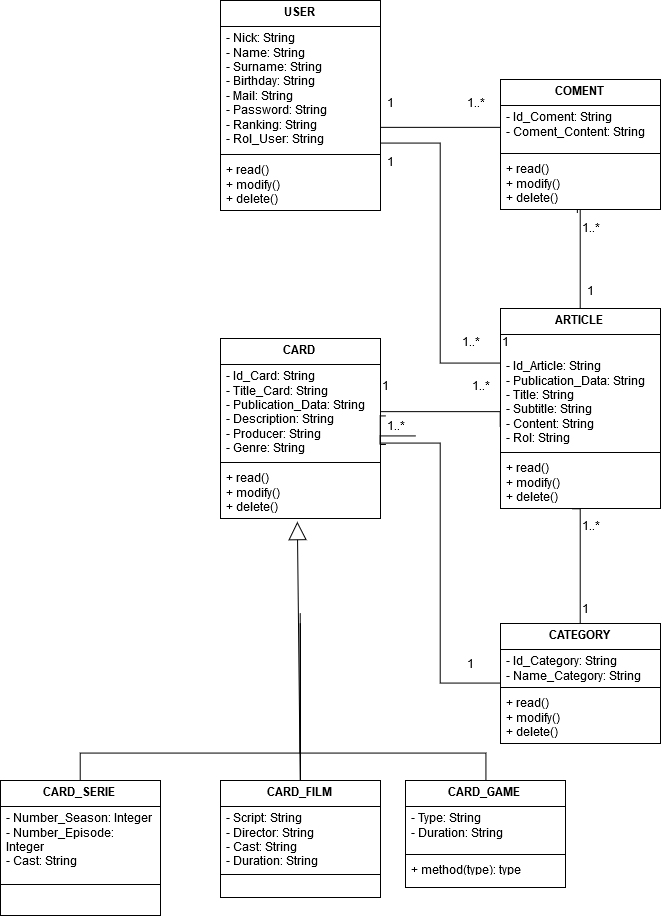

The diagram above was exported from draw.io. Its source (the exported page's mxGraphModel, read from the mxfile embedded in the PNG):
<mxGraphModel dx="1106" dy="679" grid="1" gridSize="10" guides="1" tooltips="1" connect="1" arrows="1" fold="1" page="1" pageScale="1" pageWidth="826" pageHeight="1169" background="#ffffff" math="0" shadow="0">
  <root>
    <mxCell id="0" />
    <mxCell id="1" parent="0" />
    <mxCell id="2" value="USER" style="swimlane;html=1;fontStyle=1;align=center;verticalAlign=top;childLayout=stackLayout;horizontal=1;startSize=26;horizontalStack=0;resizeParent=1;resizeLast=0;collapsible=1;marginBottom=0;swimlaneFillColor=#ffffff;" vertex="1" parent="1">
      <mxGeometry x="300" y="197" width="160" height="210" as="geometry" />
    </mxCell>
    <mxCell id="3" value="- Nick: String&lt;br&gt;- Name: String&lt;br&gt;- Surname: String&lt;br&gt;- Birthday: String&lt;br&gt;- Mail: String&lt;br&gt;- Password: String&lt;br&gt;- Ranking: String&lt;br&gt;- Rol_User: String" style="text;html=1;strokeColor=none;fillColor=none;align=left;verticalAlign=top;spacingLeft=4;spacingRight=4;whiteSpace=wrap;overflow=hidden;rotatable=0;points=[[0,0.5],[1,0.5]];portConstraint=eastwest;" vertex="1" parent="2">
      <mxGeometry y="26" width="160" height="124" as="geometry" />
    </mxCell>
    <mxCell id="4" value="" style="line;html=1;strokeWidth=1;fillColor=none;align=left;verticalAlign=middle;spacingTop=-1;spacingLeft=3;spacingRight=3;rotatable=0;labelPosition=right;points=[];portConstraint=eastwest;" vertex="1" parent="2">
      <mxGeometry y="150" width="160" height="8" as="geometry" />
    </mxCell>
    <mxCell id="5" value="+ read()&lt;br&gt;+ modify()&lt;br&gt;+ delete()" style="text;html=1;strokeColor=none;fillColor=none;align=left;verticalAlign=top;spacingLeft=4;spacingRight=4;whiteSpace=wrap;overflow=hidden;rotatable=0;points=[[0,0.5],[1,0.5]];portConstraint=eastwest;" vertex="1" parent="2">
      <mxGeometry y="158" width="160" height="52" as="geometry" />
    </mxCell>
    <mxCell id="6" value="CARD" style="swimlane;html=1;fontStyle=1;align=center;verticalAlign=top;childLayout=stackLayout;horizontal=1;startSize=26;horizontalStack=0;resizeParent=1;resizeLast=0;collapsible=1;marginBottom=0;swimlaneFillColor=#ffffff;" vertex="1" parent="1">
      <mxGeometry x="300" y="535" width="160" height="180" as="geometry" />
    </mxCell>
    <mxCell id="7" value="- Id_Card: String&lt;br&gt;- Title_Card: String&lt;br&gt;- Publication_Data: String&lt;br&gt;- Description: String&lt;br&gt;- Producer: String&lt;br&gt;- Genre: String" style="text;html=1;strokeColor=none;fillColor=none;align=left;verticalAlign=top;spacingLeft=4;spacingRight=4;whiteSpace=wrap;overflow=hidden;rotatable=0;points=[[0,0.5],[1,0.5]];portConstraint=eastwest;" vertex="1" parent="6">
      <mxGeometry y="26" width="160" height="94" as="geometry" />
    </mxCell>
    <mxCell id="8" value="" style="line;html=1;strokeWidth=1;fillColor=none;align=left;verticalAlign=middle;spacingTop=-1;spacingLeft=3;spacingRight=3;rotatable=0;labelPosition=right;points=[];portConstraint=eastwest;" vertex="1" parent="6">
      <mxGeometry y="120" width="160" height="8" as="geometry" />
    </mxCell>
    <mxCell id="9" value="+ read()&lt;br&gt;+ modify()&lt;br&gt;+ delete()" style="text;html=1;strokeColor=none;fillColor=none;align=left;verticalAlign=top;spacingLeft=4;spacingRight=4;whiteSpace=wrap;overflow=hidden;rotatable=0;points=[[0,0.5],[1,0.5]];portConstraint=eastwest;" vertex="1" parent="6">
      <mxGeometry y="128" width="160" height="52" as="geometry" />
    </mxCell>
    <mxCell id="47" style="edgeStyle=orthogonalEdgeStyle;rounded=0;html=1;entryX=0.48;entryY=1.082;entryPerimeter=0;startArrow=none;startFill=0;endArrow=none;endFill=0;jettySize=auto;orthogonalLoop=1;" edge="1" parent="1" source="10" target="21">
      <mxGeometry relative="1" as="geometry">
        <Array as="points">
          <mxPoint x="660" y="405" />
        </Array>
      </mxGeometry>
    </mxCell>
    <mxCell id="10" value="ARTICLE" style="swimlane;html=1;fontStyle=1;align=center;verticalAlign=top;childLayout=stackLayout;horizontal=1;startSize=26;horizontalStack=0;resizeParent=1;resizeLast=0;collapsible=1;marginBottom=0;swimlaneFillColor=#ffffff;" vertex="1" parent="1">
      <mxGeometry x="580" y="505" width="160" height="200" as="geometry" />
    </mxCell>
    <mxCell id="49" value="1" style="text;html=1;resizable=0;points=[];autosize=1;align=left;verticalAlign=top;spacingTop=-4;" vertex="1" parent="10">
      <mxGeometry y="26" width="160" height="20" as="geometry" />
    </mxCell>
    <mxCell id="11" value="- Id_Article: String&lt;br&gt;- Publication_Data: String&lt;br&gt;- Title: String&lt;br&gt;- Subtitle: String&lt;br&gt;- Content: String&lt;br&gt;- Rol: String&lt;br&gt;" style="text;html=1;strokeColor=none;fillColor=none;align=left;verticalAlign=top;spacingLeft=4;spacingRight=4;whiteSpace=wrap;overflow=hidden;rotatable=0;points=[[0,0.5],[1,0.5]];portConstraint=eastwest;" vertex="1" parent="10">
      <mxGeometry y="46" width="160" height="94" as="geometry" />
    </mxCell>
    <mxCell id="12" value="" style="line;html=1;strokeWidth=1;fillColor=none;align=left;verticalAlign=middle;spacingTop=-1;spacingLeft=3;spacingRight=3;rotatable=0;labelPosition=right;points=[];portConstraint=eastwest;" vertex="1" parent="10">
      <mxGeometry y="140" width="160" height="8" as="geometry" />
    </mxCell>
    <mxCell id="13" value="+ read()&lt;br&gt;+ modify()&lt;br&gt;+ delete()" style="text;html=1;strokeColor=none;fillColor=none;align=left;verticalAlign=top;spacingLeft=4;spacingRight=4;whiteSpace=wrap;overflow=hidden;rotatable=0;points=[[0,0.5],[1,0.5]];portConstraint=eastwest;" vertex="1" parent="10">
      <mxGeometry y="148" width="160" height="52" as="geometry" />
    </mxCell>
    <mxCell id="18" value="COMENT" style="swimlane;html=1;fontStyle=1;align=center;verticalAlign=top;childLayout=stackLayout;horizontal=1;startSize=26;horizontalStack=0;resizeParent=1;resizeLast=0;collapsible=1;marginBottom=0;swimlaneFillColor=#ffffff;" vertex="1" parent="1">
      <mxGeometry x="580" y="276" width="160" height="130" as="geometry" />
    </mxCell>
    <mxCell id="19" value="- Id_Coment: String&lt;br&gt;- Coment_Content: String&lt;br&gt;&lt;br&gt;" style="text;html=1;strokeColor=none;fillColor=none;align=left;verticalAlign=top;spacingLeft=4;spacingRight=4;whiteSpace=wrap;overflow=hidden;rotatable=0;points=[[0,0.5],[1,0.5]];portConstraint=eastwest;" vertex="1" parent="18">
      <mxGeometry y="26" width="160" height="44" as="geometry" />
    </mxCell>
    <mxCell id="20" value="" style="line;html=1;strokeWidth=1;fillColor=none;align=left;verticalAlign=middle;spacingTop=-1;spacingLeft=3;spacingRight=3;rotatable=0;labelPosition=right;points=[];portConstraint=eastwest;" vertex="1" parent="18">
      <mxGeometry y="70" width="160" height="8" as="geometry" />
    </mxCell>
    <mxCell id="21" value="+ read()&lt;br&gt;+ modify()&lt;br&gt;+ delete()" style="text;html=1;strokeColor=none;fillColor=none;align=left;verticalAlign=top;spacingLeft=4;spacingRight=4;whiteSpace=wrap;overflow=hidden;rotatable=0;points=[[0,0.5],[1,0.5]];portConstraint=eastwest;" vertex="1" parent="18">
      <mxGeometry y="78" width="160" height="52" as="geometry" />
    </mxCell>
    <mxCell id="42" style="edgeStyle=orthogonalEdgeStyle;rounded=0;html=1;exitX=0.5;exitY=0;startArrow=none;startFill=0;endArrow=none;endFill=0;jettySize=auto;orthogonalLoop=1;" edge="1" parent="1" source="22">
      <mxGeometry relative="1" as="geometry">
        <mxPoint x="380" y="810" as="targetPoint" />
        <Array as="points">
          <mxPoint x="565" y="950" />
          <mxPoint x="380" y="950" />
        </Array>
      </mxGeometry>
    </mxCell>
    <mxCell id="22" value="CARD_GAME" style="swimlane;html=1;fontStyle=1;align=center;verticalAlign=top;childLayout=stackLayout;horizontal=1;startSize=26;horizontalStack=0;resizeParent=1;resizeLast=0;collapsible=1;marginBottom=0;swimlaneFillColor=#ffffff;" vertex="1" parent="1">
      <mxGeometry x="485" y="977" width="160" height="107" as="geometry" />
    </mxCell>
    <mxCell id="23" value="- Type: String&lt;br&gt;- Duration: String" style="text;html=1;strokeColor=none;fillColor=none;align=left;verticalAlign=top;spacingLeft=4;spacingRight=4;whiteSpace=wrap;overflow=hidden;rotatable=0;points=[[0,0.5],[1,0.5]];portConstraint=eastwest;" vertex="1" parent="22">
      <mxGeometry y="26" width="160" height="44" as="geometry" />
    </mxCell>
    <mxCell id="24" value="" style="line;html=1;strokeWidth=1;fillColor=none;align=left;verticalAlign=middle;spacingTop=-1;spacingLeft=3;spacingRight=3;rotatable=0;labelPosition=right;points=[];portConstraint=eastwest;" vertex="1" parent="22">
      <mxGeometry y="70" width="160" height="8" as="geometry" />
    </mxCell>
    <mxCell id="25" value="+ method(type): type" style="text;html=1;strokeColor=none;fillColor=none;align=left;verticalAlign=top;spacingLeft=4;spacingRight=4;whiteSpace=wrap;overflow=hidden;rotatable=0;points=[[0,0.5],[1,0.5]];portConstraint=eastwest;" vertex="1" parent="22">
      <mxGeometry y="78" width="160" height="16" as="geometry" />
    </mxCell>
    <mxCell id="43" style="edgeStyle=orthogonalEdgeStyle;rounded=0;html=1;exitX=0.5;exitY=0;startArrow=none;startFill=0;endArrow=none;endFill=0;jettySize=auto;orthogonalLoop=1;" edge="1" parent="1" source="26">
      <mxGeometry relative="1" as="geometry">
        <mxPoint x="380" y="820" as="targetPoint" />
        <Array as="points">
          <mxPoint x="160" y="950" />
          <mxPoint x="380" y="950" />
        </Array>
      </mxGeometry>
    </mxCell>
    <mxCell id="26" value="CARD_SERIE" style="swimlane;html=1;fontStyle=1;align=center;verticalAlign=top;childLayout=stackLayout;horizontal=1;startSize=26;horizontalStack=0;resizeParent=1;resizeLast=0;collapsible=1;marginBottom=0;swimlaneFillColor=#ffffff;" vertex="1" parent="1">
      <mxGeometry x="80" y="977" width="160" height="135" as="geometry" />
    </mxCell>
    <mxCell id="27" value="- Number_Season: Integer&lt;br&gt;- Number_Episode: Integer&lt;br&gt;- Cast: String" style="text;html=1;strokeColor=none;fillColor=none;align=left;verticalAlign=top;spacingLeft=4;spacingRight=4;whiteSpace=wrap;overflow=hidden;rotatable=0;points=[[0,0.5],[1,0.5]];portConstraint=eastwest;" vertex="1" parent="26">
      <mxGeometry y="26" width="160" height="74" as="geometry" />
    </mxCell>
    <mxCell id="28" value="" style="line;html=1;strokeWidth=1;fillColor=none;align=left;verticalAlign=middle;spacingTop=-1;spacingLeft=3;spacingRight=3;rotatable=0;labelPosition=right;points=[];portConstraint=eastwest;" vertex="1" parent="26">
      <mxGeometry y="100" width="160" height="8" as="geometry" />
    </mxCell>
    <mxCell id="40" style="edgeStyle=orthogonalEdgeStyle;rounded=0;html=1;startArrow=none;startFill=0;endArrow=none;endFill=0;jettySize=auto;orthogonalLoop=1;" edge="1" parent="1" source="30">
      <mxGeometry relative="1" as="geometry">
        <mxPoint x="380" y="820" as="targetPoint" />
      </mxGeometry>
    </mxCell>
    <mxCell id="30" value="CARD_FILM" style="swimlane;html=1;fontStyle=1;align=center;verticalAlign=top;childLayout=stackLayout;horizontal=1;startSize=26;horizontalStack=0;resizeParent=1;resizeLast=0;collapsible=1;marginBottom=0;swimlaneFillColor=#ffffff;" vertex="1" parent="1">
      <mxGeometry x="300" y="977" width="160" height="117" as="geometry" />
    </mxCell>
    <mxCell id="31" value="- Script: String&lt;br&gt;- Director: String&lt;br&gt;- Cast: String&lt;br&gt;- Duration: String" style="text;html=1;strokeColor=none;fillColor=none;align=left;verticalAlign=top;spacingLeft=4;spacingRight=4;whiteSpace=wrap;overflow=hidden;rotatable=0;points=[[0,0.5],[1,0.5]];portConstraint=eastwest;" vertex="1" parent="30">
      <mxGeometry y="26" width="160" height="64" as="geometry" />
    </mxCell>
    <mxCell id="32" value="" style="line;html=1;strokeWidth=1;fillColor=none;align=left;verticalAlign=middle;spacingTop=-1;spacingLeft=3;spacingRight=3;rotatable=0;labelPosition=right;points=[];portConstraint=eastwest;" vertex="1" parent="30">
      <mxGeometry y="90" width="160" height="8" as="geometry" />
    </mxCell>
    <mxCell id="35" value="" style="endArrow=block;endSize=16;endFill=0;html=1;exitX=0.5;exitY=0;entryX=0.48;entryY=1.055;entryPerimeter=0;" edge="1" parent="1" source="30" target="9">
      <mxGeometry width="160" relative="1" as="geometry">
        <mxPoint x="382" y="820" as="sourcePoint" />
        <mxPoint x="380" y="720" as="targetPoint" />
      </mxGeometry>
    </mxCell>
    <mxCell id="44" style="edgeStyle=orthogonalEdgeStyle;rounded=0;html=1;entryX=-0.002;entryY=0.772;entryPerimeter=0;startArrow=none;startFill=0;endArrow=none;endFill=0;jettySize=auto;orthogonalLoop=1;exitX=1;exitY=0.5;" edge="1" parent="1" source="7" target="11">
      <mxGeometry relative="1" as="geometry">
        <mxPoint x="420" y="520" as="sourcePoint" />
        <Array as="points">
          <mxPoint x="580" y="608" />
        </Array>
      </mxGeometry>
    </mxCell>
    <mxCell id="45" value="1" style="text;html=1;resizable=0;points=[];autosize=1;align=left;verticalAlign=top;spacingTop=-4;" vertex="1" parent="1">
      <mxGeometry x="460" y="575" width="20" height="20" as="geometry" />
    </mxCell>
    <mxCell id="46" value="1..*" style="text;html=1;resizable=0;points=[];autosize=1;align=left;verticalAlign=top;spacingTop=-4;" vertex="1" parent="1">
      <mxGeometry x="550" y="575" width="30" height="20" as="geometry" />
    </mxCell>
    <mxCell id="48" value="1..*" style="text;html=1;resizable=0;points=[];autosize=1;align=left;verticalAlign=top;spacingTop=-4;" vertex="1" parent="1">
      <mxGeometry x="660" y="417" width="30" height="20" as="geometry" />
    </mxCell>
    <mxCell id="50" style="edgeStyle=orthogonalEdgeStyle;rounded=0;html=1;entryX=0.445;entryY=1.005;entryPerimeter=0;startArrow=none;startFill=0;endArrow=none;endFill=0;jettySize=auto;orthogonalLoop=1;" edge="1" parent="1" source="14" target="13">
      <mxGeometry relative="1" as="geometry">
        <Array as="points">
          <mxPoint x="660" y="705" />
        </Array>
      </mxGeometry>
    </mxCell>
    <mxCell id="14" value="CATEGORY" style="swimlane;html=1;fontStyle=1;align=center;verticalAlign=top;childLayout=stackLayout;horizontal=1;startSize=26;horizontalStack=0;resizeParent=1;resizeLast=0;collapsible=1;marginBottom=0;swimlaneFillColor=#ffffff;" vertex="1" parent="1">
      <mxGeometry x="580" y="820" width="160" height="120" as="geometry" />
    </mxCell>
    <mxCell id="15" value="- Id_Category: String&lt;br&gt;- Name_Category: String&lt;br&gt;" style="text;html=1;strokeColor=none;fillColor=none;align=left;verticalAlign=top;spacingLeft=4;spacingRight=4;whiteSpace=wrap;overflow=hidden;rotatable=0;points=[[0,0.5],[1,0.5]];portConstraint=eastwest;" vertex="1" parent="14">
      <mxGeometry y="26" width="160" height="34" as="geometry" />
    </mxCell>
    <mxCell id="16" value="" style="line;html=1;strokeWidth=1;fillColor=none;align=left;verticalAlign=middle;spacingTop=-1;spacingLeft=3;spacingRight=3;rotatable=0;labelPosition=right;points=[];portConstraint=eastwest;" vertex="1" parent="14">
      <mxGeometry y="60" width="160" height="8" as="geometry" />
    </mxCell>
    <mxCell id="17" value="+ read()&lt;br&gt;+ modify()&lt;br&gt;+ delete()" style="text;html=1;strokeColor=none;fillColor=none;align=left;verticalAlign=top;spacingLeft=4;spacingRight=4;whiteSpace=wrap;overflow=hidden;rotatable=0;points=[[0,0.5],[1,0.5]];portConstraint=eastwest;" vertex="1" parent="14">
      <mxGeometry y="68" width="160" height="52" as="geometry" />
    </mxCell>
    <mxCell id="51" value="1" style="text;html=1;resizable=0;points=[];autosize=1;align=left;verticalAlign=top;spacingTop=-4;" vertex="1" parent="1">
      <mxGeometry x="660" y="798" width="20" height="20" as="geometry" />
    </mxCell>
    <mxCell id="52" value="1..*" style="text;html=1;resizable=0;points=[];autosize=1;align=left;verticalAlign=top;spacingTop=-4;" vertex="1" parent="1">
      <mxGeometry x="660" y="715" width="30" height="20" as="geometry" />
    </mxCell>
    <mxCell id="53" style="edgeStyle=orthogonalEdgeStyle;rounded=0;html=1;entryX=0;entryY=0.5;startArrow=none;startFill=0;endArrow=none;endFill=0;jettySize=auto;orthogonalLoop=1;" edge="1" parent="1" source="3" target="19">
      <mxGeometry relative="1" as="geometry">
        <Array as="points">
          <mxPoint x="480" y="324" />
          <mxPoint x="480" y="324" />
        </Array>
      </mxGeometry>
    </mxCell>
    <mxCell id="54" value="1" style="text;html=1;resizable=0;points=[];autosize=1;align=left;verticalAlign=top;spacingTop=-4;" vertex="1" parent="1">
      <mxGeometry x="465" y="292" width="20" height="20" as="geometry" />
    </mxCell>
    <mxCell id="55" value="1..*" style="text;html=1;resizable=0;points=[];autosize=1;align=left;verticalAlign=top;spacingTop=-4;" vertex="1" parent="1">
      <mxGeometry x="545" y="292" width="30" height="20" as="geometry" />
    </mxCell>
    <mxCell id="56" value="1" style="text;html=1;resizable=0;points=[];autosize=1;align=left;verticalAlign=top;spacingTop=-4;" vertex="1" parent="1">
      <mxGeometry x="665" y="480" width="20" height="20" as="geometry" />
    </mxCell>
    <mxCell id="57" style="edgeStyle=orthogonalEdgeStyle;rounded=0;html=1;entryX=0;entryY=-0.154;entryPerimeter=0;startArrow=none;startFill=0;endArrow=none;endFill=0;jettySize=auto;orthogonalLoop=1;exitX=1.034;exitY=0.851;exitPerimeter=0;" edge="1" parent="1" source="58" target="17">
      <mxGeometry relative="1" as="geometry">
        <Array as="points">
          <mxPoint x="460" y="640" />
          <mxPoint x="520" y="640" />
          <mxPoint x="520" y="880" />
        </Array>
      </mxGeometry>
    </mxCell>
    <mxCell id="58" value="1..*" style="text;html=1;resizable=0;points=[];autosize=1;align=left;verticalAlign=top;spacingTop=-4;" vertex="1" parent="1">
      <mxGeometry x="465" y="615" width="30" height="20" as="geometry" />
    </mxCell>
    <mxCell id="59" style="edgeStyle=orthogonalEdgeStyle;rounded=0;html=1;entryX=0;entryY=-0.154;entryPerimeter=0;startArrow=none;startFill=0;endArrow=none;endFill=0;jettySize=auto;orthogonalLoop=1;exitX=1.034;exitY=0.851;exitPerimeter=0;" edge="1" parent="1" source="7" target="58">
      <mxGeometry relative="1" as="geometry">
        <mxPoint x="465.42857142857156" y="641" as="sourcePoint" />
        <mxPoint x="579.7142857142858" y="879.5714285714287" as="targetPoint" />
        <Array as="points">
          <mxPoint x="460" y="641" />
        </Array>
      </mxGeometry>
    </mxCell>
    <mxCell id="60" value="1" style="text;html=1;resizable=0;points=[];autosize=1;align=left;verticalAlign=top;spacingTop=-4;" vertex="1" parent="1">
      <mxGeometry x="545" y="853" width="20" height="20" as="geometry" />
    </mxCell>
    <mxCell id="61" style="edgeStyle=orthogonalEdgeStyle;rounded=0;html=1;entryX=-0.002;entryY=1.429;entryPerimeter=0;startArrow=none;startFill=0;endArrow=none;endFill=0;jettySize=auto;orthogonalLoop=1;" edge="1" parent="1" target="49">
      <mxGeometry relative="1" as="geometry">
        <mxPoint x="460" y="340" as="sourcePoint" />
        <Array as="points">
          <mxPoint x="520" y="340" />
          <mxPoint x="520" y="560" />
        </Array>
      </mxGeometry>
    </mxCell>
    <mxCell id="62" value="1..*" style="text;html=1;resizable=0;points=[];autosize=1;align=left;verticalAlign=top;spacingTop=-4;" vertex="1" parent="1">
      <mxGeometry x="540" y="531" width="30" height="20" as="geometry" />
    </mxCell>
    <mxCell id="63" value="1" style="text;html=1;resizable=0;points=[];autosize=1;align=left;verticalAlign=top;spacingTop=-4;" vertex="1" parent="1">
      <mxGeometry x="465" y="351" width="20" height="20" as="geometry" />
    </mxCell>
  </root>
</mxGraphModel>